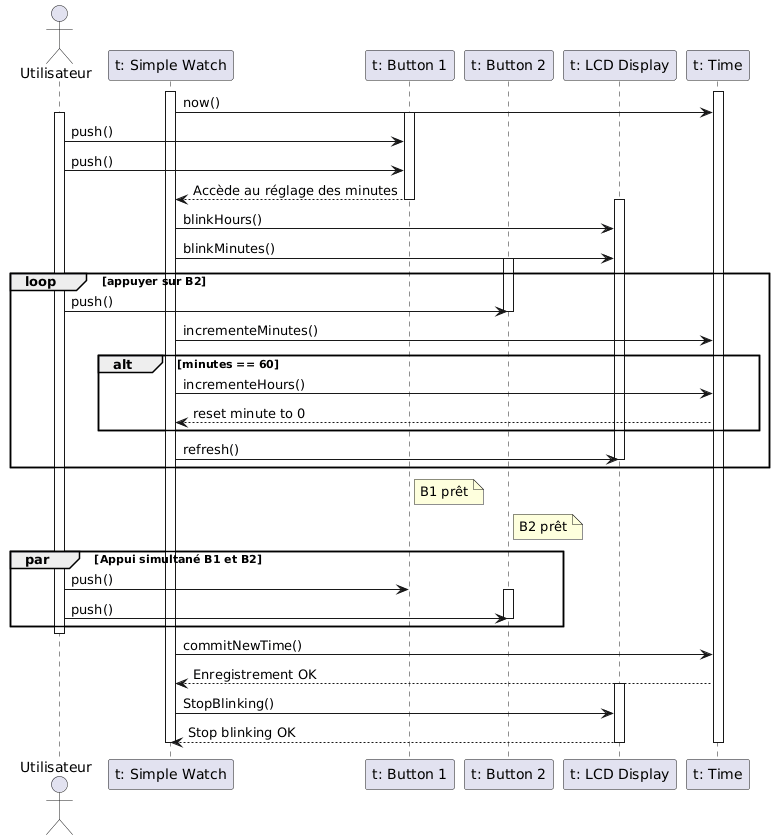

The diagram above was rendered by PlantUML. Its source (embedded in the PNG):
@startuml
actor Utilisateur as UT
participant "t: Simple Watch" as SW 
participant "t: Button 1" as B1
participant "t: Button 2" as B2
participant "t: LCD Display" as LD
participant "t: Time" as T

activate SW
activate T

SW -> T : now()

' Appuis sur B1
activate UT
activate B1
UT -> B1 : push()
UT -> B1 : push()
B1 --> SW: Accède au réglage des minutes 
deactivate B1


' LCD blinking
activate LD
SW -> LD : blinkHours()
SW -> LD : blinkMinutes()

' Boucle pour B2
loop appuyer sur B2
    activate B2
    UT -> B2 : push()
    deactivate B2


    SW -> T : incrementeMinutes()
    
    ' Condition : si minutes = 60, incrémente les heures et remet minutes à 0
    alt minutes == 60
        SW -> T : incrementeHours()
        T --> SW : reset minute to 0
    end
    
    activate LD
    SW -> LD : refresh()
    deactivate LD
end

' Note pour montrer que B1 et B2 sont prêts à être pressés simultanément
note right of B1
  B1 prêt
end note
note right of B2
  B2 prêt
end note

activate UT
' Appuis simultanés sur B1 et B2
par Appui simultané B1 et B2

    activate B1
    UT -> B1 : push()
    deactivate B1

    activate B2
    UT -> B2 : push()
    deactivate B2

end
deactivate UT

SW -> T : commitNewTime()
T --> SW : Enregistrement OK

activate LD
SW -> LD : StopBlinking()
LD--> SW : Stop blinking OK

deactivate LD

deactivate T
deactivate SW
deactivate LD
@enduml